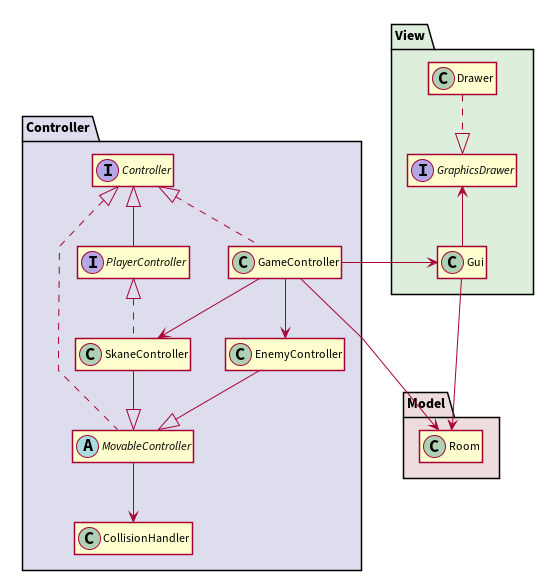

The diagram above was rendered by PlantUML. Its source (embedded in the PNG):
@startuml

hide empty members
skinparam shadowing false
skinparam linetype polyline

package "Model" #EEDDDD {
  class Room {}
}

package "View" #DDEEDD {
  interface GraphicsDrawer {}
  class Drawer {}
  class Gui {}
}

package "Controller" #DDDDEE {
  class CollisionHandler {}
  interface Controller {}
  class EnemyController {}
  class GameController {}
  abstract class MovableController {}
  interface PlayerController {}
  class SkaneController {}
}

PlayerController -up-^ Controller
MovableController .up.^ Controller
MovableController -down-> CollisionHandler
GameController .up.^ Controller
GameController -down-> SkaneController
GameController -down-> EnemyController

EnemyController --^ MovableController
SkaneController --^ MovableController 
SkaneController .up.^ PlayerController

Drawer .down.^ GraphicsDrawer 
Gui -up-> GraphicsDrawer
Gui -down-> Room

GameController ---> Room
GameController --left-> Gui

@enduml